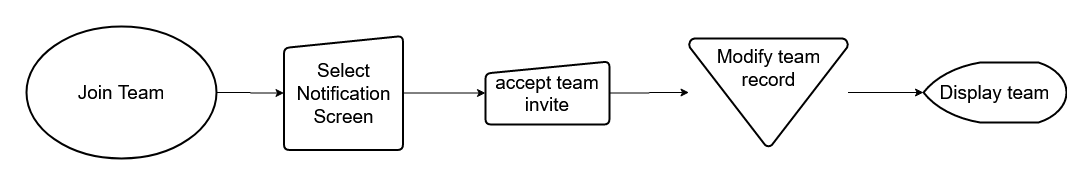

The diagram above was exported from draw.io. Its source (the exported page's mxGraphModel, read from the mxfile embedded in the PNG):
<mxGraphModel dx="4828" dy="1295" grid="1" gridSize="10" guides="1" tooltips="1" connect="1" arrows="1" fold="1" page="1" pageScale="1" pageWidth="827" pageHeight="1169" math="0" shadow="0">
  <root>
    <mxCell id="0" />
    <mxCell id="1" parent="0" />
    <mxCell id="2" style="edgeStyle=orthogonalEdgeStyle;rounded=0;orthogonalLoop=1;jettySize=auto;html=1;exitX=1;exitY=0.5;exitDx=0;exitDy=0;exitPerimeter=0;fontSize=19;" edge="1" source="3" target="5" parent="1">
      <mxGeometry relative="1" as="geometry" />
    </mxCell>
    <mxCell id="3" value="Join Team" style="strokeWidth=2;html=1;shape=mxgraph.flowchart.start_1;whiteSpace=wrap;fontSize=19;" vertex="1" parent="1">
      <mxGeometry x="-2442" y="3040" width="190" height="132" as="geometry" />
    </mxCell>
    <mxCell id="4" style="edgeStyle=orthogonalEdgeStyle;rounded=0;orthogonalLoop=1;jettySize=auto;html=1;exitX=1;exitY=0.5;exitDx=0;exitDy=0;fontSize=19;" edge="1" source="5" target="7" parent="1">
      <mxGeometry relative="1" as="geometry" />
    </mxCell>
    <mxCell id="5" value="&lt;div style=&quot;font-size: 19px;&quot;&gt;Select Notification Screen&lt;/div&gt;" style="html=1;strokeWidth=2;shape=manualInput;whiteSpace=wrap;rounded=1;size=12;arcSize=11;fontSize=19;" vertex="1" parent="1">
      <mxGeometry x="-2184.5" y="3049.5" width="119" height="114" as="geometry" />
    </mxCell>
    <mxCell id="6" style="edgeStyle=orthogonalEdgeStyle;rounded=0;orthogonalLoop=1;jettySize=auto;html=1;exitX=1;exitY=0.5;exitDx=0;exitDy=0;entryX=0;entryY=0.5;entryDx=0;entryDy=0;entryPerimeter=0;fontSize=19;" edge="1" source="7" target="10" parent="1">
      <mxGeometry relative="1" as="geometry" />
    </mxCell>
    <mxCell id="7" value="accept team invite" style="html=1;strokeWidth=2;shape=manualInput;whiteSpace=wrap;rounded=1;size=12;arcSize=11;fontSize=19;" vertex="1" parent="1">
      <mxGeometry x="-1983" y="3075" width="124" height="63" as="geometry" />
    </mxCell>
    <mxCell id="8" value="Display team" style="strokeWidth=2;html=1;shape=mxgraph.flowchart.display;whiteSpace=wrap;fontSize=19;" vertex="1" parent="1">
      <mxGeometry x="-1545" y="3076" width="143" height="60" as="geometry" />
    </mxCell>
    <mxCell id="9" style="edgeStyle=orthogonalEdgeStyle;rounded=0;orthogonalLoop=1;jettySize=auto;html=1;exitX=1;exitY=0.5;exitDx=0;exitDy=0;exitPerimeter=0;entryX=0;entryY=0.5;entryDx=0;entryDy=0;entryPerimeter=0;fontSize=19;" edge="1" source="10" target="8" parent="1">
      <mxGeometry relative="1" as="geometry" />
    </mxCell>
    <mxCell id="10" value="Modify team record" style="strokeWidth=2;html=1;shape=mxgraph.flowchart.merge_or_storage;whiteSpace=wrap;verticalAlign=top;fontSize=19;" vertex="1" parent="1">
      <mxGeometry x="-1779.5" y="3052" width="159" height="108" as="geometry" />
    </mxCell>
  </root>
</mxGraphModel>